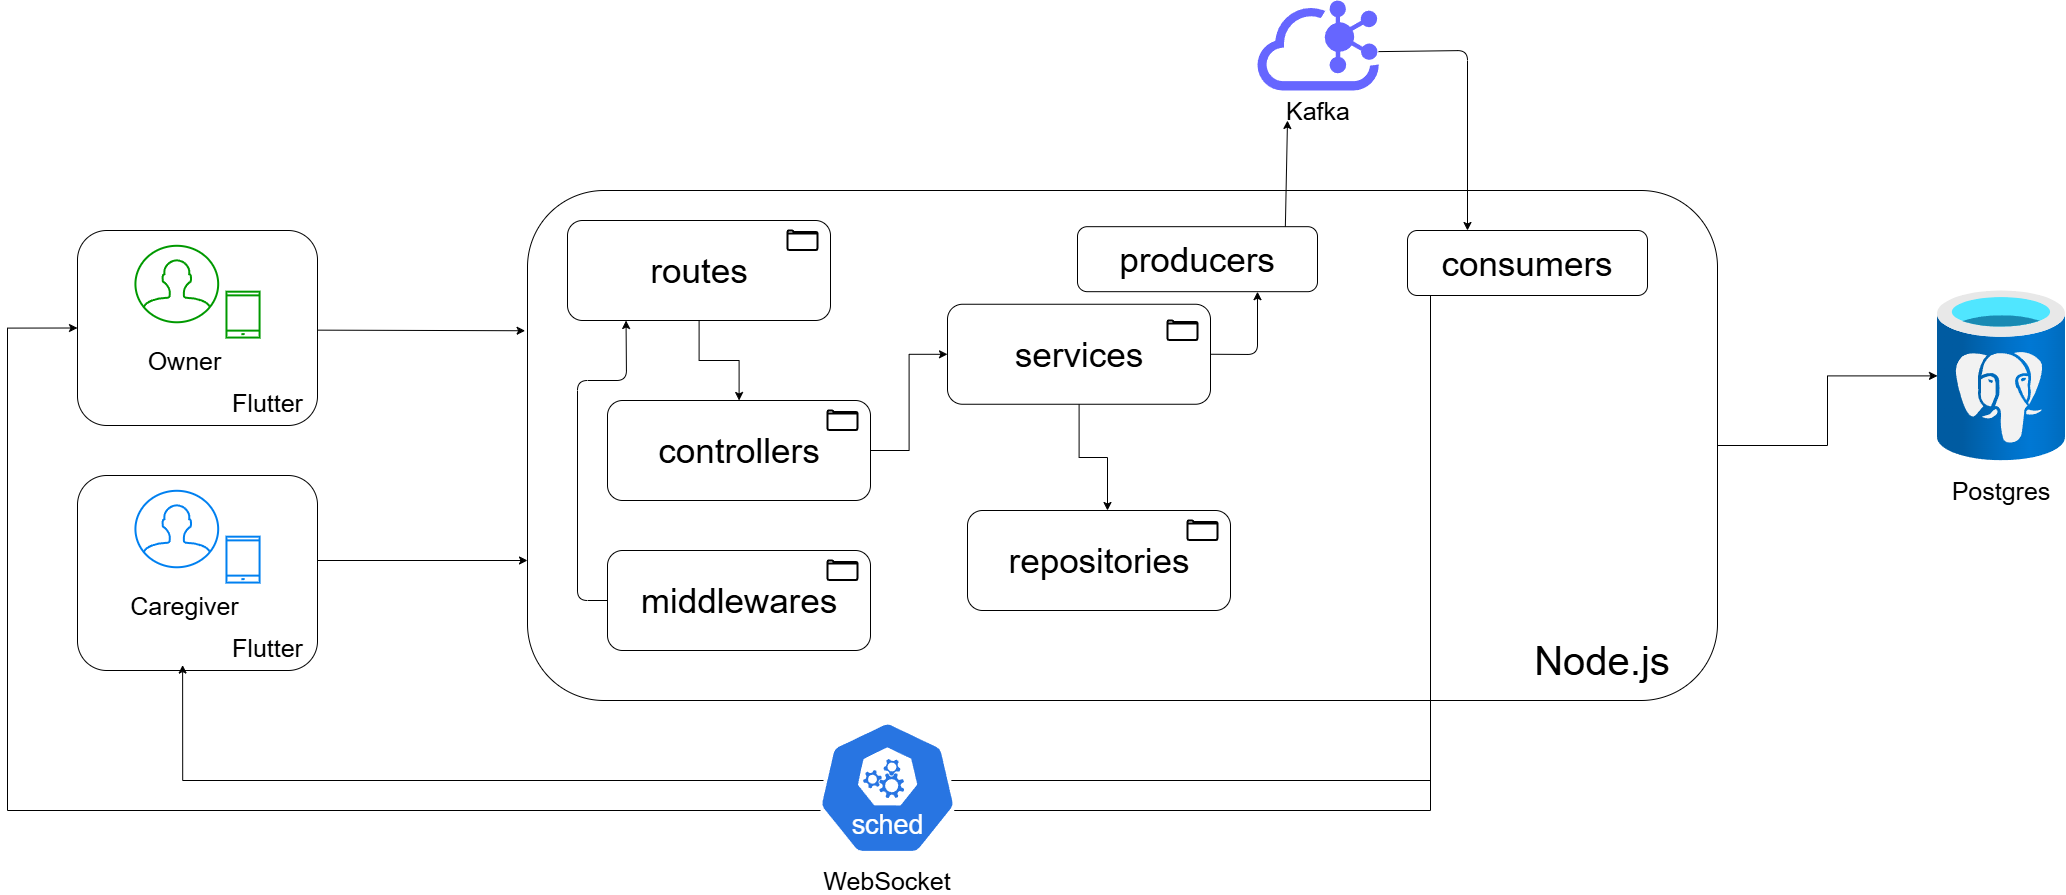

The diagram above was exported from draw.io. Its source (the exported page's mxGraphModel, read from the mxfile embedded in the PNG):
<mxGraphModel dx="2887" dy="1134" grid="1" gridSize="10" guides="1" tooltips="1" connect="1" arrows="1" fold="1" page="1" pageScale="1" pageWidth="827" pageHeight="1169" math="0" shadow="0">
  <root>
    <mxCell id="0" />
    <mxCell id="1" parent="0" />
    <mxCell id="5cTzDVC-vzcRu5U3HaMx-17" connectable="0" parent="1" style="group" value="" vertex="1">
      <mxGeometry height="195" width="240" x="20" y="585" as="geometry" />
    </mxCell>
    <mxCell id="5cTzDVC-vzcRu5U3HaMx-15" parent="5cTzDVC-vzcRu5U3HaMx-17" style="rounded=1;whiteSpace=wrap;html=1;" value="" vertex="1">
      <mxGeometry height="195" width="240" as="geometry" />
    </mxCell>
    <mxCell id="5cTzDVC-vzcRu5U3HaMx-5" parent="5cTzDVC-vzcRu5U3HaMx-17" style="html=1;verticalLabelPosition=bottom;align=center;labelBackgroundColor=#ffffff;verticalAlign=top;strokeWidth=2;strokeColor=light-dark(#0080F0,#FF8000);shadow=0;dashed=0;shape=mxgraph.ios7.icons.user;" value="" vertex="1">
      <mxGeometry height="76.47058823529412" width="82.75862068965517" x="57.931034482758626" y="15.294117647058824" as="geometry" />
    </mxCell>
    <mxCell id="5cTzDVC-vzcRu5U3HaMx-7" parent="5cTzDVC-vzcRu5U3HaMx-17" style="html=1;verticalLabelPosition=bottom;align=center;labelBackgroundColor=#ffffff;verticalAlign=top;strokeWidth=2;strokeColor=light-dark(#0080F0,#FF8000);shadow=0;dashed=0;shape=mxgraph.ios7.icons.smartphone;" value="" vertex="1">
      <mxGeometry height="45.88235294117648" width="33.10344827586207" x="148.9655172413793" y="61.1764705882353" as="geometry" />
    </mxCell>
    <mxCell id="5cTzDVC-vzcRu5U3HaMx-8" parent="5cTzDVC-vzcRu5U3HaMx-17" style="text;html=1;whiteSpace=wrap;strokeColor=none;fillColor=none;align=center;verticalAlign=middle;rounded=0;" value="&lt;font style=&quot;font-size: 25px;&quot;&gt;Caregiver&lt;/font&gt;" vertex="1">
      <mxGeometry height="45.88235294117648" width="99.3103448275862" x="57.931034482758626" y="107.05882352941177" as="geometry" />
    </mxCell>
    <mxCell id="5cTzDVC-vzcRu5U3HaMx-16" parent="5cTzDVC-vzcRu5U3HaMx-17" style="text;html=1;whiteSpace=wrap;strokeColor=none;fillColor=none;align=center;verticalAlign=middle;rounded=0;" value="&lt;font style=&quot;font-size: 25px;&quot;&gt;Flutter&lt;/font&gt;" vertex="1">
      <mxGeometry height="45.88235294117648" width="99.3103448275862" x="140.6896551724138" y="149.11764705882354" as="geometry" />
    </mxCell>
    <mxCell id="5cTzDVC-vzcRu5U3HaMx-90" edge="1" parent="1" source="5cTzDVC-vzcRu5U3HaMx-20" style="edgeStyle=orthogonalEdgeStyle;rounded=0;orthogonalLoop=1;jettySize=auto;html=1;" target="5cTzDVC-vzcRu5U3HaMx-70">
      <mxGeometry relative="1" as="geometry" />
    </mxCell>
    <mxCell id="5cTzDVC-vzcRu5U3HaMx-20" parent="1" style="rounded=1;whiteSpace=wrap;html=1;" value="" vertex="1">
      <mxGeometry height="510" width="1190" x="470" y="300" as="geometry" />
    </mxCell>
    <mxCell id="5cTzDVC-vzcRu5U3HaMx-24" parent="1" style="text;html=1;whiteSpace=wrap;strokeColor=none;fillColor=none;align=center;verticalAlign=middle;rounded=0;" value="&lt;font style=&quot;font-size: 40px;&quot;&gt;Node.js&lt;/font&gt;" vertex="1">
      <mxGeometry height="20" width="50" x="1520" y="760" as="geometry" />
    </mxCell>
    <mxCell id="5cTzDVC-vzcRu5U3HaMx-30" connectable="0" parent="1" style="group" value="" vertex="1">
      <mxGeometry height="100" width="263" x="510" y="330" as="geometry" />
    </mxCell>
    <mxCell id="5cTzDVC-vzcRu5U3HaMx-32" connectable="0" parent="5cTzDVC-vzcRu5U3HaMx-30" style="group" value="" vertex="1">
      <mxGeometry height="100" width="263" as="geometry" />
    </mxCell>
    <mxCell id="5cTzDVC-vzcRu5U3HaMx-41" connectable="0" parent="5cTzDVC-vzcRu5U3HaMx-32" style="group" value="" vertex="1">
      <mxGeometry height="100" width="263" as="geometry" />
    </mxCell>
    <mxCell id="5cTzDVC-vzcRu5U3HaMx-26" parent="5cTzDVC-vzcRu5U3HaMx-41" style="rounded=1;whiteSpace=wrap;html=1;" value="" vertex="1">
      <mxGeometry height="100" width="263" as="geometry" />
    </mxCell>
    <mxCell id="5cTzDVC-vzcRu5U3HaMx-27" parent="5cTzDVC-vzcRu5U3HaMx-41" style="text;html=1;whiteSpace=wrap;strokeColor=none;fillColor=none;align=center;verticalAlign=middle;rounded=0;" value="&lt;font style=&quot;font-size: 35px;&quot;&gt;routes&lt;/font&gt;" vertex="1">
      <mxGeometry height="20" width="50" x="106.5" y="40" as="geometry" />
    </mxCell>
    <mxCell id="6" parent="5cTzDVC-vzcRu5U3HaMx-41" style="html=1;verticalLabelPosition=bottom;align=center;labelBackgroundColor=#ffffff;verticalAlign=top;strokeWidth=2;strokeColor=#000000;shadow=0;dashed=0;shape=mxgraph.ios7.icons.folder;" value="" vertex="1">
      <mxGeometry height="19.5" width="30" x="220" y="10" as="geometry" />
    </mxCell>
    <mxCell id="5cTzDVC-vzcRu5U3HaMx-44" connectable="0" parent="1" style="group" value="" vertex="1">
      <mxGeometry height="100" width="263" x="550" y="510" as="geometry" />
    </mxCell>
    <mxCell id="5cTzDVC-vzcRu5U3HaMx-42" parent="5cTzDVC-vzcRu5U3HaMx-44" style="rounded=1;whiteSpace=wrap;html=1;" value="" vertex="1">
      <mxGeometry height="100" width="263" as="geometry" />
    </mxCell>
    <mxCell id="5cTzDVC-vzcRu5U3HaMx-43" parent="5cTzDVC-vzcRu5U3HaMx-44" style="text;html=1;whiteSpace=wrap;strokeColor=none;fillColor=none;align=center;verticalAlign=middle;rounded=0;" value="&lt;span style=&quot;font-size: 35px;&quot;&gt;controllers&lt;/span&gt;" vertex="1">
      <mxGeometry height="20" width="50" x="106.5" y="40" as="geometry" />
    </mxCell>
    <mxCell id="7" parent="5cTzDVC-vzcRu5U3HaMx-44" style="html=1;verticalLabelPosition=bottom;align=center;labelBackgroundColor=#ffffff;verticalAlign=top;strokeWidth=2;strokeColor=#000000;shadow=0;dashed=0;shape=mxgraph.ios7.icons.folder;" value="" vertex="1">
      <mxGeometry height="19.5" width="30" x="220" y="10" as="geometry" />
    </mxCell>
    <mxCell id="5cTzDVC-vzcRu5U3HaMx-45" connectable="0" parent="1" style="group" value="" vertex="1">
      <mxGeometry height="100" width="263" x="910" y="620" as="geometry" />
    </mxCell>
    <mxCell id="5cTzDVC-vzcRu5U3HaMx-46" parent="5cTzDVC-vzcRu5U3HaMx-45" style="rounded=1;whiteSpace=wrap;html=1;" value="" vertex="1">
      <mxGeometry height="100" width="263" as="geometry" />
    </mxCell>
    <mxCell id="5cTzDVC-vzcRu5U3HaMx-47" parent="5cTzDVC-vzcRu5U3HaMx-45" style="text;html=1;whiteSpace=wrap;strokeColor=none;fillColor=none;align=center;verticalAlign=middle;rounded=0;" value="&lt;span style=&quot;font-size: 35px;&quot;&gt;repositories&lt;/span&gt;" vertex="1">
      <mxGeometry height="20" width="50" x="106.5" y="40" as="geometry" />
    </mxCell>
    <mxCell id="9" parent="5cTzDVC-vzcRu5U3HaMx-45" style="html=1;verticalLabelPosition=bottom;align=center;labelBackgroundColor=#ffffff;verticalAlign=top;strokeWidth=2;strokeColor=#000000;shadow=0;dashed=0;shape=mxgraph.ios7.icons.folder;" value="" vertex="1">
      <mxGeometry height="19.5" width="30" x="220" y="10" as="geometry" />
    </mxCell>
    <mxCell id="5cTzDVC-vzcRu5U3HaMx-52" connectable="0" parent="1" style="group" value="" vertex="1">
      <mxGeometry height="100" width="263" x="890" y="413.75" as="geometry" />
    </mxCell>
    <mxCell id="5cTzDVC-vzcRu5U3HaMx-78" edge="1" parent="5cTzDVC-vzcRu5U3HaMx-52" source="5cTzDVC-vzcRu5U3HaMx-53" style="edgeStyle=orthogonalEdgeStyle;rounded=0;orthogonalLoop=1;jettySize=auto;html=1;">
      <mxGeometry relative="1" as="geometry">
        <mxPoint x="160" y="206.25" as="targetPoint" />
      </mxGeometry>
    </mxCell>
    <mxCell id="5cTzDVC-vzcRu5U3HaMx-53" parent="5cTzDVC-vzcRu5U3HaMx-52" style="rounded=1;whiteSpace=wrap;html=1;" value="" vertex="1">
      <mxGeometry height="100" width="263" as="geometry" />
    </mxCell>
    <mxCell id="5cTzDVC-vzcRu5U3HaMx-54" parent="5cTzDVC-vzcRu5U3HaMx-52" style="text;html=1;whiteSpace=wrap;strokeColor=none;fillColor=none;align=center;verticalAlign=middle;rounded=0;" value="&lt;span style=&quot;font-size: 35px;&quot;&gt;services&lt;/span&gt;" vertex="1">
      <mxGeometry height="20" width="50" x="106.5" y="40" as="geometry" />
    </mxCell>
    <mxCell id="8" parent="5cTzDVC-vzcRu5U3HaMx-52" style="html=1;verticalLabelPosition=bottom;align=center;labelBackgroundColor=#ffffff;verticalAlign=top;strokeWidth=2;strokeColor=#000000;shadow=0;dashed=0;shape=mxgraph.ios7.icons.folder;" value="" vertex="1">
      <mxGeometry height="19.5" width="30" x="220" y="16.25" as="geometry" />
    </mxCell>
    <mxCell id="5cTzDVC-vzcRu5U3HaMx-67" connectable="0" parent="1" style="group" value="" vertex="1">
      <mxGeometry height="65" width="240" x="1350" y="340" as="geometry" />
    </mxCell>
    <mxCell id="5cTzDVC-vzcRu5U3HaMx-68" parent="5cTzDVC-vzcRu5U3HaMx-67" style="rounded=1;whiteSpace=wrap;html=1;" value="" vertex="1">
      <mxGeometry height="65" width="240" as="geometry" />
    </mxCell>
    <mxCell id="5cTzDVC-vzcRu5U3HaMx-69" parent="5cTzDVC-vzcRu5U3HaMx-67" style="text;html=1;whiteSpace=wrap;strokeColor=none;fillColor=none;align=center;verticalAlign=middle;rounded=0;" value="&lt;span style=&quot;font-size: 35px;&quot;&gt;consumers&lt;/span&gt;" vertex="1">
      <mxGeometry height="13" width="45.627376425855516" x="97.18631178707224" y="26" as="geometry" />
    </mxCell>
    <mxCell id="5cTzDVC-vzcRu5U3HaMx-73" edge="1" parent="1" source="5cTzDVC-vzcRu5U3HaMx-26" style="edgeStyle=orthogonalEdgeStyle;rounded=0;orthogonalLoop=1;jettySize=auto;html=1;" target="5cTzDVC-vzcRu5U3HaMx-42" value="">
      <mxGeometry relative="1" as="geometry" />
    </mxCell>
    <mxCell id="5cTzDVC-vzcRu5U3HaMx-77" edge="1" parent="1" source="5cTzDVC-vzcRu5U3HaMx-42" style="edgeStyle=orthogonalEdgeStyle;rounded=0;orthogonalLoop=1;jettySize=auto;html=1;" target="5cTzDVC-vzcRu5U3HaMx-53">
      <mxGeometry relative="1" as="geometry" />
    </mxCell>
    <mxCell id="5cTzDVC-vzcRu5U3HaMx-88" connectable="0" parent="1" style="group" value="" vertex="1">
      <mxGeometry height="210" width="128" x="1880" y="400" as="geometry" />
    </mxCell>
    <mxCell id="5cTzDVC-vzcRu5U3HaMx-70" parent="5cTzDVC-vzcRu5U3HaMx-88" style="image;aspect=fixed;html=1;points=[];align=center;fontSize=12;image=img/lib/azure2/databases/Azure_Database_PostgreSQL_Server.svg;" value="" vertex="1">
      <mxGeometry height="170.67" width="128" as="geometry" />
    </mxCell>
    <mxCell id="5cTzDVC-vzcRu5U3HaMx-72" parent="5cTzDVC-vzcRu5U3HaMx-88" style="text;html=1;whiteSpace=wrap;strokeColor=none;fillColor=none;align=center;verticalAlign=middle;rounded=0;fontSize=25;" value="Postgres" vertex="1">
      <mxGeometry height="20" width="50" x="39" y="190" as="geometry" />
    </mxCell>
    <mxCell id="3" edge="1" parent="1" source="5cTzDVC-vzcRu5U3HaMx-82" style="edgeStyle=none;html=1;entryX=-0.002;entryY=0.275;entryDx=0;entryDy=0;exitX=0.992;exitY=0.511;exitDx=0;exitDy=0;entryPerimeter=0;exitPerimeter=0;" target="5cTzDVC-vzcRu5U3HaMx-20">
      <mxGeometry relative="1" as="geometry">
        <mxPoint x="250" y="430" as="sourcePoint" />
        <mxPoint x="470" y="436.5" as="targetPoint" />
      </mxGeometry>
    </mxCell>
    <mxCell id="4" edge="1" parent="1" source="5cTzDVC-vzcRu5U3HaMx-82" style="edgeStyle=none;html=1;exitX=1;exitY=0.5;exitDx=0;exitDy=0;">
      <mxGeometry relative="1" as="geometry">
        <mxPoint x="260.0689655172414" y="437.51724137931035" as="targetPoint" />
      </mxGeometry>
    </mxCell>
    <mxCell id="5cTzDVC-vzcRu5U3HaMx-82" parent="1" style="rounded=1;whiteSpace=wrap;html=1;container=0;" value="" vertex="1">
      <mxGeometry height="195" width="240" x="20" y="340" as="geometry" />
    </mxCell>
    <mxCell id="5cTzDVC-vzcRu5U3HaMx-83" parent="1" style="html=1;verticalLabelPosition=bottom;align=center;labelBackgroundColor=#ffffff;verticalAlign=top;strokeWidth=2;strokeColor=light-dark(#009900,#009900);shadow=0;dashed=0;shape=mxgraph.ios7.icons.user;container=0;" value="" vertex="1">
      <mxGeometry height="76.47058823529412" width="82.75862068965517" x="77.93103448275863" y="355.29411764705884" as="geometry" />
    </mxCell>
    <mxCell id="5cTzDVC-vzcRu5U3HaMx-84" parent="1" style="html=1;verticalLabelPosition=bottom;align=center;labelBackgroundColor=#ffffff;verticalAlign=top;strokeWidth=2;strokeColor=light-dark(#009900,#009900);shadow=0;dashed=0;shape=mxgraph.ios7.icons.smartphone;container=0;" value="" vertex="1">
      <mxGeometry height="45.88235294117648" width="33.10344827586207" x="168.9655172413793" y="401.1764705882353" as="geometry" />
    </mxCell>
    <mxCell id="5cTzDVC-vzcRu5U3HaMx-85" parent="1" style="text;html=1;whiteSpace=wrap;strokeColor=none;fillColor=none;align=center;verticalAlign=middle;rounded=0;container=0;" value="&lt;font style=&quot;font-size: 25px;&quot;&gt;Owner&lt;/font&gt;" vertex="1">
      <mxGeometry height="45.88235294117648" width="99.3103448275862" x="77.93103448275863" y="447.05882352941177" as="geometry" />
    </mxCell>
    <mxCell id="5cTzDVC-vzcRu5U3HaMx-86" parent="1" style="text;html=1;whiteSpace=wrap;strokeColor=none;fillColor=none;align=center;verticalAlign=middle;rounded=0;container=0;" value="&lt;font style=&quot;font-size: 25px;&quot;&gt;Flutter&lt;/font&gt;" vertex="1">
      <mxGeometry height="45.88235294117648" width="99.3103448275862" x="160.6896551724138" y="489.11764705882354" as="geometry" />
    </mxCell>
    <mxCell id="5cTzDVC-vzcRu5U3HaMx-91" edge="1" parent="1" source="5cTzDVC-vzcRu5U3HaMx-68" style="edgeStyle=orthogonalEdgeStyle;rounded=0;orthogonalLoop=1;jettySize=auto;html=1;entryX=0.438;entryY=0.972;entryDx=0;entryDy=0;entryPerimeter=0;" target="5cTzDVC-vzcRu5U3HaMx-15">
      <mxGeometry relative="1" as="geometry">
        <Array as="points">
          <mxPoint x="1373" y="890" />
          <mxPoint x="125" y="890" />
        </Array>
      </mxGeometry>
    </mxCell>
    <mxCell id="5cTzDVC-vzcRu5U3HaMx-92" edge="1" parent="1" source="5cTzDVC-vzcRu5U3HaMx-68" style="edgeStyle=orthogonalEdgeStyle;rounded=0;orthogonalLoop=1;jettySize=auto;html=1;entryX=0;entryY=0.5;entryDx=0;entryDy=0;" target="5cTzDVC-vzcRu5U3HaMx-82">
      <mxGeometry relative="1" as="geometry">
        <Array as="points">
          <mxPoint x="1373" y="920" />
          <mxPoint x="-50" y="920" />
          <mxPoint x="-50" y="438" />
        </Array>
      </mxGeometry>
    </mxCell>
    <mxCell id="5cTzDVC-vzcRu5U3HaMx-66" connectable="0" parent="1" style="group" value="" vertex="1">
      <mxGeometry height="170" width="140" x="760" y="830" as="geometry" />
    </mxCell>
    <mxCell id="5cTzDVC-vzcRu5U3HaMx-63" parent="5cTzDVC-vzcRu5U3HaMx-66" style="aspect=fixed;sketch=0;html=1;dashed=0;whitespace=wrap;verticalLabelPosition=bottom;verticalAlign=top;fillColor=#2875E2;strokeColor=#ffffff;points=[[0.005,0.63,0],[0.1,0.2,0],[0.9,0.2,0],[0.5,0,0],[0.995,0.63,0],[0.72,0.99,0],[0.5,1,0],[0.28,0.99,0]];shape=mxgraph.kubernetes.icon2;kubernetesLabel=1;prIcon=sched" value="" vertex="1">
      <mxGeometry height="134.4" width="140" as="geometry" />
    </mxCell>
    <mxCell id="5cTzDVC-vzcRu5U3HaMx-64" parent="5cTzDVC-vzcRu5U3HaMx-66" style="text;html=1;whiteSpace=wrap;strokeColor=none;fillColor=none;align=center;verticalAlign=middle;rounded=0;fontSize=25;" value="WebSocket" vertex="1">
      <mxGeometry height="20" width="50" x="45" y="150" as="geometry" />
    </mxCell>
    <mxCell id="5cTzDVC-vzcRu5U3HaMx-51" connectable="0" parent="1" style="group" value="" vertex="1">
      <mxGeometry height="120" width="121.5" x="1200" y="110" as="geometry" />
    </mxCell>
    <mxCell id="5cTzDVC-vzcRu5U3HaMx-48" parent="5cTzDVC-vzcRu5U3HaMx-51" style="points=[];aspect=fixed;html=1;align=center;shadow=0;dashed=0;fillColor=light-dark(#6666FF,#6666FF);strokeColor=none;shape=mxgraph.alibaba_cloud.kafka;" value="" vertex="1">
      <mxGeometry height="90" width="121.5" as="geometry" />
    </mxCell>
    <mxCell id="5cTzDVC-vzcRu5U3HaMx-49" parent="5cTzDVC-vzcRu5U3HaMx-51" style="text;html=1;whiteSpace=wrap;strokeColor=none;fillColor=none;align=center;verticalAlign=middle;rounded=0;fontSize=25;" value="Kafka" vertex="1">
      <mxGeometry height="20" width="50" x="35.75" y="100" as="geometry" />
    </mxCell>
    <mxCell id="5" edge="1" parent="1" style="edgeStyle=none;html=1;entryX=-0.002;entryY=0.275;entryDx=0;entryDy=0;exitX=0.992;exitY=0.511;exitDx=0;exitDy=0;entryPerimeter=0;exitPerimeter=0;">
      <mxGeometry relative="1" as="geometry">
        <mxPoint x="260" y="670" as="sourcePoint" />
        <mxPoint x="470" y="670" as="targetPoint" />
      </mxGeometry>
    </mxCell>
    <mxCell id="10" connectable="0" parent="1" style="group" value="" vertex="1">
      <mxGeometry height="100" width="263" x="550" y="660" as="geometry" />
    </mxCell>
    <mxCell id="11" parent="10" style="rounded=1;whiteSpace=wrap;html=1;" value="" vertex="1">
      <mxGeometry height="100" width="263" as="geometry" />
    </mxCell>
    <mxCell id="12" parent="10" style="text;html=1;whiteSpace=wrap;strokeColor=none;fillColor=none;align=center;verticalAlign=middle;rounded=0;" value="&lt;span style=&quot;font-size: 35px;&quot;&gt;middlewares&lt;/span&gt;" vertex="1">
      <mxGeometry height="20" width="50" x="106.5" y="40" as="geometry" />
    </mxCell>
    <mxCell id="13" parent="10" style="html=1;verticalLabelPosition=bottom;align=center;labelBackgroundColor=#ffffff;verticalAlign=top;strokeWidth=2;strokeColor=#000000;shadow=0;dashed=0;shape=mxgraph.ios7.icons.folder;" value="" vertex="1">
      <mxGeometry height="19.5" width="30" x="220" y="10" as="geometry" />
    </mxCell>
    <mxCell id="14" edge="1" parent="1" source="11" style="edgeStyle=none;html=1;exitX=0;exitY=0.5;exitDx=0;exitDy=0;">
      <mxGeometry relative="1" as="geometry">
        <Array as="points">
          <mxPoint x="520" y="710" />
          <mxPoint x="520" y="490" />
          <mxPoint x="569" y="490" />
        </Array>
        <mxPoint x="500" y="710" as="sourcePoint" />
        <mxPoint x="568.5454545454545" y="430" as="targetPoint" />
      </mxGeometry>
    </mxCell>
    <mxCell id="15" connectable="0" parent="1" style="group" value="" vertex="1">
      <mxGeometry height="65" width="240" x="1020" y="336.18" as="geometry" />
    </mxCell>
    <mxCell id="19" edge="1" parent="15" source="16" style="edgeStyle=none;html=1;exitX=0.866;exitY=0.014;exitDx=0;exitDy=0;exitPerimeter=0;">
      <mxGeometry relative="1" as="geometry">
        <mxPoint x="210" y="-106.18" as="targetPoint" />
      </mxGeometry>
    </mxCell>
    <mxCell id="16" parent="15" style="rounded=1;whiteSpace=wrap;html=1;" value="" vertex="1">
      <mxGeometry height="65" width="240" as="geometry" />
    </mxCell>
    <mxCell id="17" parent="15" style="text;html=1;whiteSpace=wrap;strokeColor=none;fillColor=none;align=center;verticalAlign=middle;rounded=0;" value="&lt;span style=&quot;font-size: 35px;&quot;&gt;producers&lt;/span&gt;" vertex="1">
      <mxGeometry height="13" width="45.627376425855516" x="97.18631178707224" y="26" as="geometry" />
    </mxCell>
    <mxCell id="18" edge="1" parent="1" source="5cTzDVC-vzcRu5U3HaMx-53" style="edgeStyle=none;html=1;exitX=1;exitY=0.5;exitDx=0;exitDy=0;entryX=0.75;entryY=1;entryDx=0;entryDy=0;" target="16">
      <mxGeometry relative="1" as="geometry">
        <Array as="points">
          <mxPoint x="1200" y="464" />
        </Array>
      </mxGeometry>
    </mxCell>
    <mxCell id="20" edge="1" parent="1" source="5cTzDVC-vzcRu5U3HaMx-48" style="edgeStyle=none;html=1;entryX=0.25;entryY=0;entryDx=0;entryDy=0;exitX=0.996;exitY=0.568;exitDx=0;exitDy=0;exitPerimeter=0;" target="5cTzDVC-vzcRu5U3HaMx-68">
      <mxGeometry relative="1" as="geometry">
        <Array as="points">
          <mxPoint x="1410" y="160" />
        </Array>
      </mxGeometry>
    </mxCell>
  </root>
</mxGraphModel>